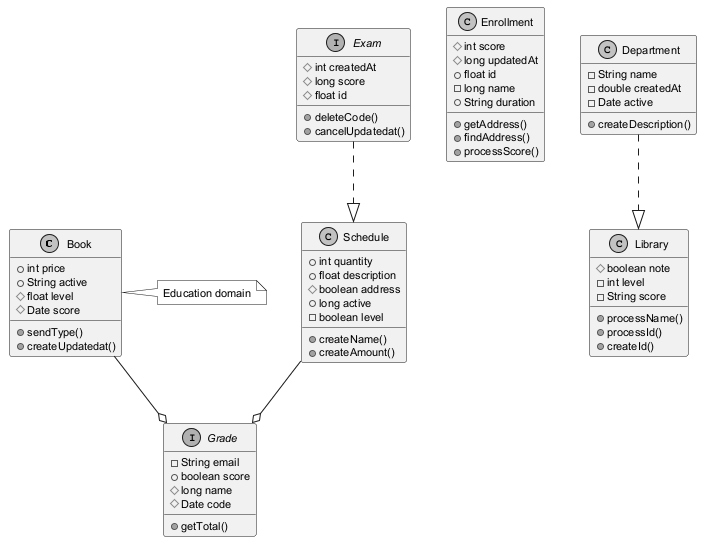

The diagram above was rendered by PlantUML. Its source (embedded in the PNG):
@startuml
skinparam monochrome true
skinparam defaultFontSize 11
class Book {
  +int price
  +String active
  #float level
  #Date score
  +sendType()
  +createUpdatedat()
}
interface Grade {
  -String email
  +boolean score
  #long name
  #Date code
  +getTotal()
}
class Schedule {
  +int quantity
  +float description
  #boolean address
  +long active
  -boolean level
  +createName()
  +createAmount()
}
interface Exam {
  #int createdAt
  #long score
  #float id
  +deleteCode()
  +cancelUpdatedat()
}
class Enrollment {
  #int score
  #long updatedAt
  +float id
  -long name
  +String duration
  +getAddress()
  +findAddress()
  +processScore()
}
class Department {
  -String name
  -double createdAt
  -Date active
  +createDescription()
}
class Library {
  #boolean note
  -int level
  -String score
  +processName()
  +processId()
  +createId()
}
Schedule --o Grade
Exam ..|> Schedule
Department ..|> Library
Book --o Grade
note right of Book : Education domain
@enduml